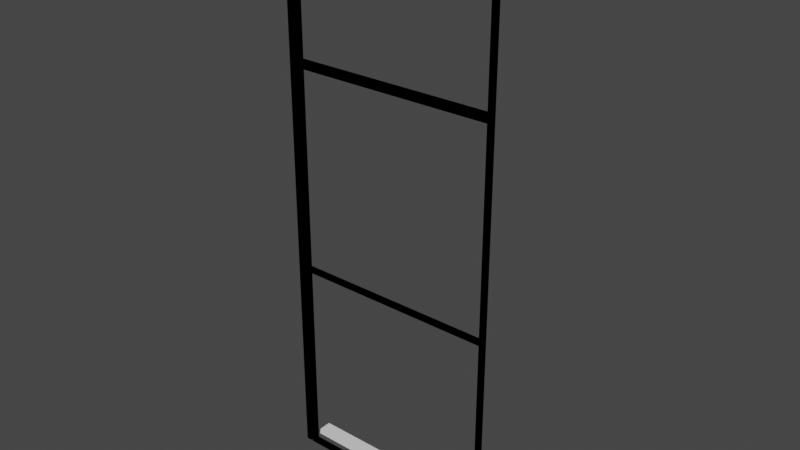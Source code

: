 # Source: postwpanel1160end.blend  (saved by Blender 3.3.6; exported with 4.5.12 LTS)
import bpy
from mathutils import Matrix  # noqa: F401  (used for matrix-valued properties, if any)

bpy.ops.wm.read_factory_settings(use_empty=True)
scene = bpy.context.scene
scene.name = 'Scene'

# ---- collections
col_collection = bpy.data.collections.new('Collection'); scene.collection.children.link(col_collection)

# ---- materials (node trees are filled in below, after node groups)
mat_0133_gray_002 = bpy.data.materials.new('_0133_Gray.002')
mat_0133_gray_002.use_transparent_shadow = False
mat_0133_gray_002.diffuse_color = (0.502, 0.502, 0.502, 1.0)
mat_0133_gray_007 = bpy.data.materials.new('_0133_Gray.007')
mat_0133_gray_007.use_transparent_shadow = False
mat_0133_gray_007.diffuse_color = (0.502, 0.502, 0.502, 1.0)

# ---- material node trees
mat_0133_gray_002.use_nodes = True; mat_0133_gray_002.node_tree.nodes.clear()
_N = mat_0133_gray_002.node_tree.nodes; _L = mat_0133_gray_002.node_tree.links
n0 = _N.new('ShaderNodeBsdfPrincipled'); n0.name = 'Principled BSDF'; n0.location = (10, 300)
n0.distribution = 'GGX'
n0.subsurface_method = 'RANDOM_WALK_SKIN'
n0.inputs[0].default_value = (0.502, 0.502, 0.502, 1.0)
n0.inputs[27].default_value = (0.0, 0.0, 0.0, 1.0)
n0.inputs[28].default_value = 1.0
n1 = _N.new('ShaderNodeOutputMaterial'); n1.name = 'Material Output'; n1.location = (320, 270)
_L.new(n0.outputs[0], n1.inputs[0])
n1.is_active_output = True
mat_0133_gray_007.use_nodes = True; mat_0133_gray_007.node_tree.nodes.clear()
_N = mat_0133_gray_007.node_tree.nodes; _L = mat_0133_gray_007.node_tree.links
n0 = _N.new('ShaderNodeBsdfPrincipled'); n0.name = 'Principled BSDF'; n0.location = (10, 300)
n0.distribution = 'GGX'
n0.subsurface_method = 'RANDOM_WALK_SKIN'
n0.inputs[0].default_value = (0.502, 0.502, 0.502, 1.0)
n0.inputs[27].default_value = (0.0, 0.0, 0.0, 1.0)
n0.inputs[28].default_value = 1.0
n1 = _N.new('ShaderNodeOutputMaterial'); n1.name = 'Material Output'; n1.location = (320, 270)
_L.new(n0.outputs[0], n1.inputs[0])
n1.is_active_output = True

# ---- world
world_world = bpy.data.worlds.new('World'); scene.world = world_world
world_world.use_nodes = True; world_world.node_tree.nodes.clear()
_N = world_world.node_tree.nodes; _L = world_world.node_tree.links
n0 = _N.new('ShaderNodeOutputWorld'); n0.name = 'World Output'; n0.location = (300, 300)
n1 = _N.new('ShaderNodeBackground'); n1.name = 'Background'; n1.location = (10, 300)
n1.inputs[0].default_value = (0.05088, 0.05088, 0.05088, 1.0)
_L.new(n1.outputs[0], n0.inputs[0])
n0.is_active_output = True
world_world.color = (0.05088, 0.05088, 0.05088)
world_world.use_sun_shadow = False
world_world.sun_shadow_jitter_overblur = 0.0

# ---- meshes
me_id843 = bpy.data.meshes.new('ID843')
me_id843.from_pydata([(0.03, 0.03, 0.0), (3.408e-07, 7.157e-07, 0.0), (3.408e-07, 0.03, 0.0), (0.03, 7.157e-07, 0.0), (0.03, 7.157e-07, 0.0), (0.03, 0.03, 0.0), (3.408e-07, 7.157e-07, 0.0), (3.408e-07, 0.03, 0.0), (0.03, 0.03, 0.0), (0.03, 7.157e-07, 3.0), (0.03, 7.157e-07, 0.0), (0.03, 0.03, 3.0), (0.03, 0.03, 3.0), (0.03, 0.03, 0.0), (0.03, 7.157e-07, 3.0), (0.03, 7.157e-07, 0.0), (0.03, 7.157e-07, 3.0), (3.408e-07, 7.157e-07, 0.0), (0.03, 7.157e-07, 0.0), (3.408e-07, 7.157e-07, 3.0), (3.408e-07, 7.157e-07, 3.0), (0.03, 7.157e-07, 3.0), (3.408e-07, 7.157e-07, 0.0), (0.03, 7.157e-07, 0.0), (3.408e-07, 0.03, 3.0), (3.408e-07, 7.157e-07, 0.0), (3.408e-07, 7.157e-07, 3.0), (3.408e-07, 0.03, 0.0), (3.408e-07, 0.03, 0.0), (3.408e-07, 0.03, 3.0), (3.408e-07, 7.157e-07, 0.0), (3.408e-07, 7.157e-07, 3.0), (3.408e-07, 0.03, 3.0), (0.03, 0.03, 0.0), (3.408e-07, 0.03, 0.0), (0.03, 0.03, 3.0), (0.03, 0.03, 3.0), (3.408e-07, 0.03, 3.0), (0.03, 0.03, 0.0), (3.408e-07, 0.03, 0.0), (0.03, 7.157e-07, 3.0), (3.408e-07, 0.03, 3.0), (3.408e-07, 7.157e-07, 3.0), (0.03, 0.03, 3.0), (0.03, 0.03, 3.0), (0.03, 7.157e-07, 3.0), (3.408e-07, 0.03, 3.0), (3.408e-07, 7.157e-07, 3.0)], [], [(0, 1, 2), (1, 0, 3), (4, 5, 6), (7, 6, 5), (8, 9, 10), (9, 8, 11), (12, 13, 14), (15, 14, 13), (16, 17, 18), (17, 16, 19), (20, 21, 22), (23, 22, 21), (24, 25, 26), (25, 24, 27), (28, 29, 30), (31, 30, 29), (32, 33, 34), (33, 32, 35), (36, 37, 38), (39, 38, 37), (40, 41, 42), (41, 40, 43), (44, 45, 46), (47, 46, 45)])
me_id843.materials.append(mat_0133_gray_002)
me_id843.update()
me_id843.normals_split_custom_set([tuple(v) for v in zip(*[iter([0.0, 0.0, -1.0, 0.0, 0.0, -1.0, 0.0, 0.0, -1.0, 0.0, 0.0, -1.0, 0.0, 0.0, -1.0, 0.0, 0.0, -1.0, 0.0, 0.0, 1.0, 0.0, 0.0, 1.0, 0.0, 0.0, 1.0, 0.0, 0.0, 1.0, 0.0, 0.0, 1.0, 0.0, 0.0, 1.0, 1.0, 0.0, 0.0, 1.0, 0.0, 0.0, 1.0, 0.0, 0.0, 1.0, 0.0, 0.0, 1.0, 0.0, 0.0, 1.0, 0.0, 0.0, -1.0, 0.0, 0.0, -1.0, 0.0, 0.0, -1.0, 0.0, 0.0, -1.0, 0.0, 0.0, -1.0, 0.0, 0.0, -1.0, 0.0, 0.0, 0.0, -1.0, 0.0, 0.0, -1.0, 0.0, 0.0, -1.0, 0.0, 0.0, -1.0, 0.0, 0.0, -1.0, 0.0, 0.0, -1.0, 0.0, 0.0, 1.0, 0.0, 0.0, 1.0, 0.0, 0.0, 1.0, 0.0, 0.0, 1.0, 0.0, 0.0, 1.0, 0.0, 0.0, 1.0, 0.0, -1.0, 0.0, 0.0, -1.0, 0.0, 0.0, -1.0, 0.0, 0.0, -1.0, 0.0, 0.0, -1.0, 0.0, 0.0, -1.0, 0.0, 0.0, 1.0, 0.0, 0.0, 1.0, 0.0, 0.0, 1.0, 0.0, 0.0, 1.0, 0.0, 0.0, 1.0, 0.0, 0.0, 1.0, 0.0, 0.0, 0.0, 1.0, 0.0, 0.0, 1.0, 0.0, 0.0, 1.0, 0.0, 0.0, 1.0, 0.0, 0.0, 1.0, 0.0, 0.0, 1.0, 0.0, 0.0, -1.0, 0.0, 0.0, -1.0, 0.0, 0.0, -1.0, 0.0, 0.0, -1.0, 0.0, 0.0, -1.0, 0.0, 0.0, -1.0, 0.0, 0.0, 0.0, 1.0, 0.0, 0.0, 1.0, 0.0, 0.0, 1.0, 0.0, 0.0, 1.0, 0.0, 0.0, 1.0, 0.0, 0.0, 1.0, 0.0, 0.0, -1.0, 0.0, 0.0, -1.0, 0.0, 0.0, -1.0, 0.0, 0.0, -1.0, 0.0, 0.0, -1.0, 0.0, 0.0, -1.0])] * 3)])
me_id48 = bpy.data.meshes.new('ID48')
me_id48.from_pydata([(1.12, 0.03, 2.2), (9.613e-07, 1.782e-07, 2.2), (9.613e-07, 0.03, 2.2), (1.12, 1.782e-07, 2.2), (1.12, 1.782e-07, 2.2), (1.12, 0.03, 2.2), (9.613e-07, 1.782e-07, 2.2), (9.613e-07, 0.03, 2.2), (9.613e-07, 0.03, 2.2), (9.613e-07, 0.03, 2.2), (0.02, 0.03, 2.22), (0.02, 0.03, 2.22), (0.02, 0.03, 2.22), (1.12, 0.03, 2.2), (1.12, 0.03, 2.2), (9.613e-07, 0.03, 3.0), (9.613e-07, 0.03, 3.0), (9.613e-07, 0.03, 3.0), (0.02, 0.03, 2.22), (9.613e-07, 0.03, 3.0), (0.02, 0.03, 2.98), (0.02, 0.03, 2.98), (1.1, 0.03, 2.98), (1.1, 0.03, 2.98), (1.12, 0.03, 2.2), (1.1, 0.03, 2.22), (1.12, 0.03, 3.0), (1.1, 0.03, 2.22), (1.1, 0.03, 2.98), (1.12, 0.03, 3.0), (9.613e-07, 0.03, 3.0), (9.613e-07, 0.03, 3.0), (9.613e-07, 0.03, 3.0), (1.1, 0.03, 2.98), (1.1, 0.03, 2.98), (1.12, 0.03, 3.0), (1.1, 0.03, 2.98), (1.1, 0.03, 2.22), (1.12, 0.03, 3.0), (0.02, 0.03, 2.22), (0.02, 0.03, 2.22), (0.02, 0.03, 2.22), (1.12, 0.03, 2.2), (1.12, 0.03, 2.2), (1.1, 0.03, 2.22), (1.12, 0.03, 2.2), (0.02, 0.03, 2.98), (0.02, 0.03, 2.98), (9.613e-07, 0.03, 3.0), (0.02, 0.03, 2.22), (9.613e-07, 0.03, 2.2), (9.613e-07, 0.03, 2.2), (1.12, 0.03, 2.2), (1.12, 0.03, 2.2), (1.12, 1.782e-07, 3.0), (1.12, 1.782e-07, 3.0), (1.12, 1.782e-07, 2.2), (1.12, 0.03, 3.0), (1.12, 0.03, 3.0), (1.12, 0.03, 2.2), (1.12, 0.03, 2.2), (1.12, 1.782e-07, 3.0), (1.12, 1.782e-07, 3.0), (1.12, 1.782e-07, 2.2), (1.12, 1.782e-07, 2.2), (1.1, 1.782e-07, 2.22), (9.613e-07, 1.782e-07, 2.2), (1.1, 1.782e-07, 2.22), (1.1, 1.782e-07, 2.22), (1.12, 1.782e-07, 2.2), (1.12, 1.782e-07, 3.0), (1.12, 1.782e-07, 3.0), (1.1, 1.782e-07, 2.98), (1.1, 1.782e-07, 2.98), (1.12, 1.782e-07, 3.0), (0.02, 1.782e-07, 2.98), (9.613e-07, 1.782e-07, 2.2), (0.02, 1.782e-07, 2.22), (9.613e-07, 1.782e-07, 3.0), (0.02, 1.782e-07, 2.22), (9.613e-07, 1.782e-07, 2.2), (1.1, 1.782e-07, 2.22), (0.02, 1.782e-07, 2.98), (9.613e-07, 1.782e-07, 3.0), (0.02, 1.782e-07, 2.98), (1.12, 1.782e-07, 3.0), (1.12, 1.782e-07, 3.0), (0.02, 1.782e-07, 2.98), (9.613e-07, 1.782e-07, 3.0), (0.02, 1.782e-07, 2.98), (0.02, 1.782e-07, 2.22), (9.613e-07, 1.782e-07, 3.0), (1.1, 1.782e-07, 2.22), (9.613e-07, 1.782e-07, 2.2), (0.02, 1.782e-07, 2.22), (9.613e-07, 1.782e-07, 2.2), (0.02, 1.782e-07, 2.98), (1.12, 1.782e-07, 3.0), (1.1, 1.782e-07, 2.98), (1.1, 1.782e-07, 2.98), (1.12, 1.782e-07, 3.0), (1.1, 1.782e-07, 2.22), (1.12, 1.782e-07, 2.2), (9.613e-07, 1.782e-07, 2.2), (1.1, 1.782e-07, 2.22), (1.12, 1.782e-07, 2.2), (9.613e-07, 0.03, 3.0), (9.613e-07, 0.03, 3.0), (9.613e-07, 1.782e-07, 2.2), (9.613e-07, 1.782e-07, 2.2), (9.613e-07, 1.782e-07, 3.0), (9.613e-07, 0.03, 2.2), (9.613e-07, 0.03, 2.2), (9.613e-07, 0.03, 3.0), (9.613e-07, 0.03, 3.0), (9.613e-07, 1.782e-07, 2.2), (9.613e-07, 1.782e-07, 2.2), (9.613e-07, 1.782e-07, 3.0), (1.12, 1.782e-07, 3.0), (9.613e-07, 0.03, 3.0), (9.613e-07, 1.782e-07, 3.0), (1.12, 0.03, 3.0), (1.12, 0.03, 3.0), (1.12, 1.782e-07, 3.0), (9.613e-07, 0.03, 3.0), (9.613e-07, 1.782e-07, 3.0), (1.1, 1.782e-07, 2.22), (0.02, 0.03, 2.22), (0.02, 1.782e-07, 2.22), (1.1, 0.03, 2.22), (1.1, 0.03, 2.22), (1.1, 1.782e-07, 2.22), (0.02, 0.03, 2.22), (0.02, 1.782e-07, 2.22), (1.1, 0.03, 2.98), (1.1, 1.782e-07, 2.22), (1.1, 1.782e-07, 2.98), (1.1, 0.03, 2.22), (1.1, 0.03, 2.22), (1.1, 0.03, 2.98), (1.1, 1.782e-07, 2.22), (1.1, 1.782e-07, 2.98), (0.02, 0.03, 2.22), (0.02, 1.782e-07, 2.98), (0.02, 1.782e-07, 2.22), (0.02, 0.03, 2.98), (0.02, 0.03, 2.98), (0.02, 0.03, 2.22), (0.02, 1.782e-07, 2.98), (0.02, 1.782e-07, 2.22), (1.1, 0.03, 2.98), (0.02, 1.782e-07, 2.98), (0.02, 0.03, 2.98), (1.1, 1.782e-07, 2.98), (1.1, 1.782e-07, 2.98), (1.1, 0.03, 2.98), (0.02, 1.782e-07, 2.98), (0.02, 0.03, 2.98), (1.1, 0.03, 1.09), (1.1, 0.03, 1.09), (1.1, 1.782e-07, 0.02), (1.1, 1.782e-07, 0.02), (1.1, 1.782e-07, 1.09), (1.1, 0.03, 0.02), (1.1, 0.03, 0.02), (1.1, 0.03, 1.09), (1.1, 0.03, 1.09), (1.1, 1.782e-07, 0.02), (1.1, 1.782e-07, 0.02), (1.1, 1.782e-07, 1.09), (1.1, 0.03, 1.09), (0.02, 1.782e-07, 1.09), (0.02, 0.03, 1.09), (1.1, 1.782e-07, 1.09), (1.1, 1.782e-07, 1.09), (1.1, 0.03, 1.09), (0.02, 1.782e-07, 1.09), (0.02, 0.03, 1.09), (1.1, 0.03, 1.09), (1.1, 1.782e-07, 1.11), (1.1, 1.782e-07, 1.09), (1.1, 0.03, 1.11), (1.1, 0.03, 1.11), (1.1, 0.03, 1.09), (1.1, 1.782e-07, 1.11), (1.1, 1.782e-07, 1.09), (1.1, 1.782e-07, 0.02), (0.02, 0.03, 0.02), (0.02, 1.782e-07, 0.02), (1.1, 0.03, 0.02), (1.1, 0.03, 0.02), (1.1, 1.782e-07, 0.02), (0.02, 0.03, 0.02), (0.02, 1.782e-07, 0.02), (0.02, 0.03, 0.02), (0.02, 0.03, 0.02), (0.02, 1.782e-07, 1.09), (0.02, 1.782e-07, 1.09), (0.02, 1.782e-07, 0.02), (0.02, 0.03, 1.09), (0.02, 0.03, 1.09), (0.02, 0.03, 0.02), (0.02, 0.03, 0.02), (0.02, 1.782e-07, 1.09), (0.02, 1.782e-07, 1.09), (0.02, 1.782e-07, 0.02), (1.1, 0.03, 2.18), (1.1, 1.782e-07, 1.11), (1.1, 1.782e-07, 2.18), (1.1, 0.03, 1.11), (1.1, 0.03, 1.11), (1.1, 0.03, 2.18), (1.1, 1.782e-07, 1.11), (1.1, 1.782e-07, 2.18), (1.1, 1.782e-07, 1.11), (0.02, 0.03, 1.11), (0.02, 1.782e-07, 1.11), (1.1, 0.03, 1.11), (1.1, 0.03, 1.11), (1.1, 1.782e-07, 1.11), (0.02, 0.03, 1.11), (0.02, 1.782e-07, 1.11), (1.1, 0.03, 2.18), (0.02, 1.782e-07, 2.18), (0.02, 0.03, 2.18), (1.1, 1.782e-07, 2.18), (1.1, 1.782e-07, 2.18), (1.1, 0.03, 2.18), (0.02, 1.782e-07, 2.18), (0.02, 0.03, 2.18), (0.02, 0.03, 1.11), (0.02, 1.782e-07, 2.18), (0.02, 1.782e-07, 1.11), (0.02, 0.03, 2.18), (0.02, 0.03, 2.18), (0.02, 0.03, 1.11), (0.02, 1.782e-07, 2.18), (0.02, 1.782e-07, 1.11), (1.12, 0.03, 0.0), (1.12, 1.782e-07, 2.2), (1.12, 1.782e-07, 0.0), (1.12, 0.03, 2.2), (1.12, 0.03, 2.2), (1.12, 0.03, 0.0), (1.12, 1.782e-07, 2.2), (1.12, 1.782e-07, 0.0), (1.12, 0.03, 0.0), (9.613e-07, 1.782e-07, 0.0), (9.613e-07, 0.03, 0.0), (1.12, 1.782e-07, 0.0), (1.12, 1.782e-07, 0.0), (1.12, 0.03, 0.0), (9.613e-07, 1.782e-07, 0.0), (9.613e-07, 0.03, 0.0), (9.613e-07, 0.03, 0.0), (9.613e-07, 0.03, 0.0), (0.02, 0.03, 0.02), (0.02, 0.03, 0.02), (0.02, 0.03, 0.02), (0.02, 0.03, 0.02), (1.12, 0.03, 0.0), (1.12, 0.03, 0.0), (1.12, 0.03, 0.0), (9.613e-07, 0.03, 2.2), (9.613e-07, 0.03, 2.2), (9.613e-07, 0.03, 2.2), (9.613e-07, 0.03, 2.2), (0.02, 0.03, 1.09), (0.02, 0.03, 1.09), (0.02, 0.03, 1.11), (0.02, 0.03, 1.11), (1.1, 0.03, 1.09), (1.1, 0.03, 1.09), (0.02, 0.03, 2.18), (0.02, 0.03, 2.18), (1.1, 0.03, 2.18), (1.1, 0.03, 2.18), (1.1, 0.03, 2.18), (1.1, 0.03, 0.02), (1.1, 0.03, 0.02), (1.12, 0.03, 2.2), (1.12, 0.03, 2.2), (1.12, 0.03, 2.2), (1.1, 0.03, 1.09), (1.1, 0.03, 1.11), (1.1, 0.03, 1.11), (1.1, 0.03, 1.11), (9.613e-07, 0.03, 2.2), (9.613e-07, 0.03, 2.2), (9.613e-07, 0.03, 2.2), (9.613e-07, 0.03, 2.2), (1.1, 0.03, 2.18), (1.1, 0.03, 2.18), (1.1, 0.03, 2.18), (1.12, 0.03, 2.2), (1.12, 0.03, 2.2), (1.1, 0.03, 1.11), (1.1, 0.03, 1.11), (0.02, 0.03, 1.11), (0.02, 0.03, 1.11), (1.1, 0.03, 1.09), (1.1, 0.03, 1.09), (1.1, 0.03, 1.11), (1.1, 0.03, 1.09), (1.12, 0.03, 2.2), (1.1, 0.03, 0.02), (1.1, 0.03, 0.02), (0.02, 0.03, 0.02), (0.02, 0.03, 0.02), (0.02, 0.03, 0.02), (0.02, 0.03, 0.02), (1.12, 0.03, 0.0), (1.12, 0.03, 0.0), (1.12, 0.03, 0.0), (0.02, 0.03, 2.18), (0.02, 0.03, 2.18), (0.02, 0.03, 1.09), (0.02, 0.03, 1.09), (9.613e-07, 0.03, 0.0), (9.613e-07, 0.03, 0.0), (1.12, 1.782e-07, 2.2), (9.613e-07, 0.03, 2.2), (9.613e-07, 1.782e-07, 2.2), (1.12, 0.03, 2.2), (1.12, 0.03, 2.2), (1.12, 1.782e-07, 2.2), (9.613e-07, 0.03, 2.2), (9.613e-07, 1.782e-07, 2.2), (1.12, 1.782e-07, 0.0), (1.1, 1.782e-07, 0.02), (9.613e-07, 1.782e-07, 0.0), (1.1, 1.782e-07, 0.02), (1.12, 1.782e-07, 0.0), (1.12, 1.782e-07, 2.2), (1.1, 1.782e-07, 1.09), (1.1, 1.782e-07, 1.11), (1.1, 1.782e-07, 1.09), (1.1, 1.782e-07, 1.11), (1.1, 1.782e-07, 1.11), (0.02, 1.782e-07, 1.09), (0.02, 1.782e-07, 1.09), (1.1, 1.782e-07, 2.18), (1.1, 1.782e-07, 2.18), (1.12, 1.782e-07, 2.2), (0.02, 1.782e-07, 2.18), (9.613e-07, 1.782e-07, 0.0), (0.02, 1.782e-07, 0.02), (0.02, 1.782e-07, 0.02), (9.613e-07, 1.782e-07, 2.2), (9.613e-07, 1.782e-07, 2.2), (0.02, 1.782e-07, 0.02), (9.613e-07, 1.782e-07, 0.0), (1.1, 1.782e-07, 0.02), (0.02, 1.782e-07, 1.09), (0.02, 1.782e-07, 1.11), (0.02, 1.782e-07, 1.11), (0.02, 1.782e-07, 2.18), (9.613e-07, 1.782e-07, 2.2), (0.02, 1.782e-07, 2.18), (1.12, 1.782e-07, 2.2), (1.12, 1.782e-07, 2.2), (0.02, 1.782e-07, 2.18), (9.613e-07, 1.782e-07, 2.2), (0.02, 1.782e-07, 2.18), (0.02, 1.782e-07, 1.11), (0.02, 1.782e-07, 1.11), (9.613e-07, 1.782e-07, 2.2), (9.613e-07, 1.782e-07, 2.2), (1.1, 1.782e-07, 1.11), (1.1, 1.782e-07, 1.11), (0.02, 1.782e-07, 1.09), (0.02, 1.782e-07, 1.09), (0.02, 1.782e-07, 1.11), (0.02, 1.782e-07, 1.09), (0.02, 1.782e-07, 1.09), (0.02, 1.782e-07, 0.02), (0.02, 1.782e-07, 0.02), (1.1, 1.782e-07, 0.02), (9.613e-07, 1.782e-07, 0.0), (0.02, 1.782e-07, 0.02), (9.613e-07, 1.782e-07, 0.0), (0.02, 1.782e-07, 2.18), (1.12, 1.782e-07, 2.2), (1.1, 1.782e-07, 2.18), (1.1, 1.782e-07, 2.18), (1.12, 1.782e-07, 2.2), (1.1, 1.782e-07, 1.11), (1.1, 1.782e-07, 1.09), (1.1, 1.782e-07, 1.09), (1.1, 1.782e-07, 0.02), (1.12, 1.782e-07, 0.0), (9.613e-07, 1.782e-07, 0.0), (1.1, 1.782e-07, 0.02), (1.12, 1.782e-07, 0.0), (9.613e-07, 0.03, 2.2), (9.613e-07, 1.782e-07, 0.0), (9.613e-07, 1.782e-07, 2.2), (9.613e-07, 0.03, 0.0), (9.613e-07, 0.03, 0.0), (9.613e-07, 0.03, 2.2), (9.613e-07, 1.782e-07, 0.0), (9.613e-07, 1.782e-07, 2.2)], [], [(0, 1, 2), (1, 0, 3), (4, 5, 6), (7, 6, 5), (9, 12, 14), (11, 8, 16), (18, 19, 20), (21, 15, 22), (24, 25, 26), (27, 13, 10), (26, 25, 28), (29, 23, 17), (30, 33, 35), (36, 37, 38), (41, 43, 44), (38, 37, 45), (34, 32, 46), (47, 48, 49), (31, 51, 40), (42, 39, 50), (53, 55, 56), (54, 52, 57), (58, 60, 62), (63, 61, 59), (64, 65, 66), (68, 69, 71), (67, 70, 72), (73, 74, 75), (76, 77, 78), (79, 80, 81), (78, 77, 82), (83, 84, 85), (86, 87, 88), (89, 90, 91), (92, 93, 94), (91, 90, 95), (96, 97, 98), (99, 100, 101), (100, 102, 101), (103, 104, 105), (107, 109, 110), (108, 106, 111), (112, 114, 116), (117, 115, 113), (118, 119, 120), (119, 118, 121), (122, 123, 124), (125, 124, 123), (126, 127, 128), (127, 126, 129), (130, 131, 132), (133, 132, 131), (134, 135, 136), (135, 134, 137), (138, 139, 140), (141, 140, 139), (142, 143, 144), (143, 142, 145), (146, 147, 148), (149, 148, 147), (150, 151, 152), (151, 150, 153), (154, 155, 156), (157, 156, 155), (158, 160, 162), (161, 159, 163), (164, 165, 167), (169, 168, 166), (170, 171, 172), (171, 170, 173), (174, 175, 176), (177, 176, 175), (178, 179, 180), (179, 178, 181), (182, 183, 184), (185, 184, 183), (186, 187, 188), (187, 186, 189), (190, 191, 192), (193, 192, 191), (194, 196, 198), (197, 195, 199), (200, 201, 203), (205, 204, 202), (206, 207, 208), (207, 206, 209), (210, 211, 212), (213, 212, 211), (214, 215, 216), (215, 214, 217), (218, 219, 220), (221, 220, 219), (222, 223, 224), (223, 222, 225), (226, 227, 228), (229, 228, 227), (230, 231, 232), (231, 230, 233), (234, 235, 236), (237, 236, 235), (238, 239, 240), (239, 238, 241), (242, 243, 244), (245, 244, 243), (246, 247, 248), (247, 246, 249), (250, 251, 252), (253, 252, 251), (255, 259, 262), (258, 254, 265), (257, 264, 267), (268, 265, 270), (267, 269, 271), (269, 264, 274), (273, 263, 275), (261, 279, 280), (278, 260, 256), (280, 279, 271), (282, 283, 284), (286, 272, 270), (280, 285, 276), (281, 277, 266), (287, 291, 294), (292, 297, 295), (298, 300, 296), (302, 303, 304), (301, 305, 295), (310, 313, 306), (295, 305, 312), (293, 290, 315), (314, 289, 299), (301, 299, 317), (298, 288, 316), (317, 289, 309), (288, 319, 308), (311, 307, 318), (320, 321, 322), (321, 320, 323), (324, 325, 326), (327, 326, 325), (328, 329, 330), (331, 332, 333), (331, 333, 334), (334, 333, 335), (336, 338, 340), (335, 333, 341), (342, 343, 344), (345, 346, 348), (350, 351, 352), (349, 347, 353), (349, 353, 354), (355, 339, 337), (349, 354, 356), (357, 358, 359), (360, 361, 362), (363, 364, 366), (369, 371, 372), (365, 374, 367), (373, 375, 366), (377, 378, 379), (367, 376, 380), (381, 382, 383), (384, 385, 386), (370, 368, 387), (386, 385, 388), (388, 385, 389), (385, 390, 389), (391, 392, 393), (394, 395, 396), (395, 394, 397), (398, 399, 400), (401, 400, 399)])
me_id48.polygons.foreach_set('use_smooth', [0, 0, 0, 0, 0, 0, 0, 0, 0, 0, 0, 1, 1, 0, 0, 0, 0, 0, 0, 0, 0, 0, 0, 0, 1, 0, 0, 0, 0, 0, 0, 0, 0, 0, 0, 0, 0, 0, 0, 1, 0, 0, 0, 0, 0, 0, 0, 0, 0, 0, 0, 0, 0, 0, 0, 0, 0, 0, 0, 0, 0, 0, 0, 0, 0, 0, 0, 0, 0, 0, 0, 0, 0, 0, 0, 0, 0, 0, 0, 0, 0, 0, 0, 0, 0, 0, 0, 0, 0, 0, 0, 0, 0, 0, 0, 0, 0, 0, 0, 0, 0, 0, 0, 0, 0, 0, 0, 0, 0, 1, 0, 1, 0, 0, 0, 0, 0, 0, 0, 1, 0, 0, 0, 0, 1, 0, 0, 0, 0, 0, 0, 0, 1, 0, 1, 0, 0, 0, 0, 0, 0, 0, 0, 0, 1, 0, 1, 1, 0, 0, 0, 0, 0, 0, 0, 0, 0, 1, 0, 0, 1, 1, 0, 1, 0, 0, 0, 0, 0, 0, 0, 0])
me_id48.materials.append(mat_0133_gray_007)
me_id48.update()
me_id48.normals_split_custom_set([tuple(v) for v in zip(*[iter([0.0, 0.0, -1.0, 0.0, 0.0, -1.0, 0.0, 0.0, -1.0, 0.0, 0.0, -1.0, 0.0, 0.0, -1.0, 0.0, 0.0, -1.0, 0.0, 0.0, 1.0, 0.0, 0.0, 1.0, 0.0, 0.0, 1.0, 0.0, 0.0, 1.0, 0.0, 0.0, 1.0, 0.0, 0.0, 1.0, 0.0, 1.0, 0.0, 0.0, 1.0, 0.0, 0.0, 1.0, 0.0, 0.0, 1.0, 0.0, 0.0, 1.0, 0.0, 0.0, 1.0, 0.0, 0.0, 1.0, 0.0, 0.0, 1.0, 0.0, 0.0, 1.0, 0.0, 0.0, 1.0, 0.0, 0.0, 1.0, 0.0, 0.0, 1.0, 0.0, 0.0, 1.0, 0.0, 0.0, 1.0, 0.0, 0.0, 1.0, 0.0, 0.0, 1.0, 0.0, 0.0, 1.0, 0.0, 0.0, 1.0, 0.0, 0.0, 1.0, 0.0, 0.0, 1.0, 0.0, 0.0, 1.0, 0.0, 0.0, 1.0, 0.0, 0.0, 1.0, 0.0, 0.0, 1.0, 0.0, 0.0, -1.0, -1.039e-08, 0.0, -1.0, -1.039e-08, 0.0, -1.0, -1.039e-08, 0.0, -1.0, 0.0, 0.0, -1.0, 0.0, 0.0, -1.0, 0.0, 0.0, -1.0, 1.078e-08, 0.0, -1.0, 1.078e-08, 0.0, -1.0, 1.078e-08, 0.0, -1.0, 0.0, 0.0, -1.0, 0.0, 0.0, -1.0, 0.0, 0.0, -1.0, -7.006e-08, 0.0, -1.0, -7.006e-08, 0.0, -1.0, -7.006e-08, 0.0, -1.0, 0.0, 0.0, -1.0, 0.0, 0.0, -1.0, 0.0, 0.0, -1.0, 0.0, 0.0, -1.0, 0.0, 0.0, -1.0, 0.0, 0.0, -1.0, 6.756e-08, 0.0, -1.0, 6.756e-08, 0.0, -1.0, 6.756e-08, 1.0, 0.0, 0.0, 1.0, 0.0, 0.0, 1.0, 0.0, 0.0, 1.0, 0.0, 0.0, 1.0, 0.0, 0.0, 1.0, 0.0, 0.0, -1.0, 0.0, 0.0, -1.0, 0.0, 0.0, -1.0, 0.0, 0.0, -1.0, 0.0, 0.0, -1.0, 0.0, 0.0, -1.0, 0.0, 0.0, 0.0, -1.0, 0.0, 0.0, -1.0, 0.0, 0.0, -1.0, 0.0, 0.0, -1.0, 0.0, 0.0, -1.0, 0.0, 0.0, -1.0, 0.0, 0.0, -1.0, 0.0, 0.0, -1.0, 0.0, 0.0, -1.0, 0.0, 0.0, -1.0, -1.316e-12, 0.0, -1.0, -1.316e-12, 0.0, -1.0, -1.316e-12, 0.0, -1.0, 0.0, 0.0, -1.0, 0.0, 0.0, -1.0, 0.0, 0.0, -1.0, 1.316e-12, 0.0, -1.0, 1.316e-12, 0.0, -1.0, 1.316e-12, 0.0, -1.0, 0.0, 0.0, -1.0, 0.0, 0.0, -1.0, 0.0, 0.0, -1.0, 0.0, 0.0, -1.0, 0.0, 0.0, -1.0, 0.0, 0.0, 1.0, -7.93e-14, 0.0, 1.0, -7.93e-14, 0.0, 1.0, -7.93e-14, 0.0, 1.0, 0.0, 0.0, 1.0, 0.0, 0.0, 1.0, 0.0, 0.0, 1.0, -1.234e-12, 0.0, 1.0, -1.234e-12, 0.0, 1.0, -1.234e-12, 0.0, 1.0, 0.0, 0.0, 1.0, 0.0, 0.0, 1.0, 0.0, 0.0, 1.0, 9.046e-13, 0.0, 1.0, 9.046e-13, 0.0, 1.0, 9.046e-13, 0.0, 1.0, 0.0, 0.0, 1.0, 0.0, 0.0, 1.0, 0.0, 0.0, 1.0, 0.0, 0.0, 1.0, 0.0, 0.0, 1.0, 0.0, 0.0, 1.0, 3.965e-13, 0.0, 1.0, 3.965e-13, 0.0, 1.0, 3.965e-13, -1.0, 0.0, 0.0, -1.0, 0.0, 0.0, -1.0, 0.0, 0.0, -1.0, 0.0, 0.0, -1.0, 0.0, 0.0, -1.0, 0.0, 0.0, 1.0, 0.0, 0.0, 1.0, 0.0, 0.0, 1.0, 0.0, 0.0, 1.0, 0.0, 0.0, 1.0, 0.0, 0.0, 1.0, 0.0, 0.0, 0.0, 0.0, 1.0, 0.0, 0.0, 1.0, 0.0, 0.0, 1.0, 0.0, 0.0, 1.0, 0.0, 0.0, 1.0, 0.0, 0.0, 1.0, 0.0, 0.0, -1.0, 0.0, 0.0, -1.0, 0.0, 0.0, -1.0, 0.0, 0.0, -1.0, 0.0, 0.0, -1.0, 0.0, 0.0, -1.0, 0.0, 0.0, 1.0, 0.0, 0.0, 1.0, 0.0, 0.0, 1.0, 0.0, 0.0, 1.0, 0.0, 0.0, 1.0, 0.0, 0.0, 1.0, 0.0, 0.0, -1.0, 0.0, 0.0, -1.0, 0.0, 0.0, -1.0, 0.0, 0.0, -1.0, 0.0, 0.0, -1.0, 0.0, 0.0, -1.0, -1.0, 0.0, 0.0, -1.0, 0.0, 0.0, -1.0, 0.0, 0.0, -1.0, 0.0, 0.0, -1.0, 0.0, 0.0, -1.0, 0.0, 0.0, 1.0, 0.0, 0.0, 1.0, 0.0, 0.0, 1.0, 0.0, 0.0, 1.0, 0.0, 0.0, 1.0, 0.0, 0.0, 1.0, 0.0, 0.0, 1.0, 0.0, 0.0, 1.0, 0.0, 0.0, 1.0, 0.0, 0.0, 1.0, 0.0, 0.0, 1.0, 0.0, 0.0, 1.0, 0.0, 0.0, -1.0, 0.0, 0.0, -1.0, 0.0, 0.0, -1.0, 0.0, 0.0, -1.0, 0.0, 0.0, -1.0, 0.0, 0.0, -1.0, 0.0, 0.0, 0.0, 0.0, -1.0, 0.0, 0.0, -1.0, 0.0, 0.0, -1.0, 0.0, 0.0, -1.0, 0.0, 0.0, -1.0, 0.0, 0.0, -1.0, 0.0, 0.0, 1.0, 0.0, 0.0, 1.0, 0.0, 0.0, 1.0, 0.0, 0.0, 1.0, 0.0, 0.0, 1.0, 0.0, 0.0, 1.0, -1.0, 0.0, 0.0, -1.0, 0.0, 0.0, -1.0, 0.0, 0.0, -1.0, 0.0, 0.0, -1.0, 0.0, 0.0, -1.0, 0.0, 0.0, 1.0, 0.0, 0.0, 1.0, 0.0, 0.0, 1.0, 0.0, 0.0, 1.0, 0.0, 0.0, 1.0, 0.0, 0.0, 1.0, 0.0, 0.0, 0.0, 0.0, -1.0, 0.0, 0.0, -1.0, 0.0, 0.0, -1.0, 0.0, 0.0, -1.0, 0.0, 0.0, -1.0, 0.0, 0.0, -1.0, 0.0, 0.0, 1.0, 0.0, 0.0, 1.0, 0.0, 0.0, 1.0, 0.0, 0.0, 1.0, 0.0, 0.0, 1.0, 0.0, 0.0, 1.0, 1.0, 0.0, 0.0, 1.0, 0.0, 0.0, 1.0, 0.0, 0.0, 1.0, 0.0, 0.0, 1.0, 0.0, 0.0, 1.0, 0.0, 0.0, -1.0, 0.0, 0.0, -1.0, 0.0, 0.0, -1.0, 0.0, 0.0, -1.0, 0.0, 0.0, -1.0, 0.0, 0.0, -1.0, 0.0, 0.0, 0.0, 0.0, 1.0, 0.0, 0.0, 1.0, 0.0, 0.0, 1.0, 0.0, 0.0, 1.0, 0.0, 0.0, 1.0, 0.0, 0.0, 1.0, 0.0, 0.0, -1.0, 0.0, 0.0, -1.0, 0.0, 0.0, -1.0, 0.0, 0.0, -1.0, 0.0, 0.0, -1.0, 0.0, 0.0, -1.0, 1.0, 0.0, 0.0, 1.0, 0.0, 0.0, 1.0, 0.0, 0.0, 1.0, 0.0, 0.0, 1.0, 0.0, 0.0, 1.0, 0.0, 0.0, -1.0, 0.0, 0.0, -1.0, 0.0, 0.0, -1.0, 0.0, 0.0, -1.0, 0.0, 0.0, -1.0, 0.0, 0.0, -1.0, 0.0, 0.0, -1.0, 0.0, 0.0, -1.0, 0.0, 0.0, -1.0, 0.0, 0.0, -1.0, 0.0, 0.0, -1.0, 0.0, 0.0, -1.0, 0.0, 0.0, 1.0, 0.0, 0.0, 1.0, 0.0, 0.0, 1.0, 0.0, 0.0, 1.0, 0.0, 0.0, 1.0, 0.0, 0.0, 1.0, 0.0, 0.0, 0.0, 0.0, 1.0, 0.0, 0.0, 1.0, 0.0, 0.0, 1.0, 0.0, 0.0, 1.0, 0.0, 0.0, 1.0, 0.0, 0.0, 1.0, 0.0, 0.0, -1.0, 0.0, 0.0, -1.0, 0.0, 0.0, -1.0, 0.0, 0.0, -1.0, 0.0, 0.0, -1.0, 0.0, 0.0, -1.0, 0.0, 0.0, -1.0, 0.0, 0.0, -1.0, 0.0, 0.0, -1.0, 0.0, 0.0, -1.0, 0.0, 0.0, -1.0, 0.0, 0.0, -1.0, 0.0, 0.0, 1.0, 0.0, 0.0, 1.0, 0.0, 0.0, 1.0, 0.0, 0.0, 1.0, 0.0, 0.0, 1.0, 0.0, 0.0, 1.0, 1.0, 0.0, 0.0, 1.0, 0.0, 0.0, 1.0, 0.0, 0.0, 1.0, 0.0, 0.0, 1.0, 0.0, 0.0, 1.0, 0.0, 0.0, -1.0, 0.0, 0.0, -1.0, 0.0, 0.0, -1.0, 0.0, 0.0, -1.0, 0.0, 0.0, -1.0, 0.0, 0.0, -1.0, 0.0, 0.0, 1.0, 0.0, 0.0, 1.0, 0.0, 0.0, 1.0, 0.0, 0.0, 1.0, 0.0, 0.0, 1.0, 0.0, 0.0, 1.0, 0.0, 0.0, -1.0, 0.0, 0.0, -1.0, 0.0, 0.0, -1.0, 0.0, 0.0, -1.0, 0.0, 0.0, -1.0, 0.0, 0.0, -1.0, 0.0, 0.0, 0.0, 0.0, -1.0, 0.0, 0.0, -1.0, 0.0, 0.0, -1.0, 0.0, 0.0, -1.0, 0.0, 0.0, -1.0, 0.0, 0.0, -1.0, 0.0, 0.0, 1.0, 0.0, 0.0, 1.0, 0.0, 0.0, 1.0, 0.0, 0.0, 1.0, 0.0, 0.0, 1.0, 0.0, 0.0, 1.0, 0.0, 1.0, 3.326e-07, 0.0, 1.0, 3.326e-07, 0.0, 1.0, 3.326e-07, 0.0, 1.0, 0.0, 0.0, 1.0, 0.0, 0.0, 1.0, 0.0, 0.0, 1.0, 0.0, 0.0, 1.0, 0.0, 0.0, 1.0, 0.0, 0.0, 1.0, 0.0, 0.0, 1.0, 0.0, 0.0, 1.0, 0.0, 0.0, 1.0, 0.0, 0.0, 1.0, 0.0, 0.0, 1.0, 0.0, 0.0, 1.0, 0.0, 0.0, 1.0, 0.0, 0.0, 1.0, 0.0, 0.0, 1.0, 0.0, 0.0, 1.0, 0.0, 0.0, 1.0, 0.0, 0.0, 1.0, 0.0, 0.0, 1.0, 0.0, 0.0, 1.0, 0.0, 0.0, 1.0, 0.0, 0.0, 1.0, 0.0, 0.0, 1.0, 0.0, 0.0, 1.0, 0.0, 0.0, 1.0, 0.0, 0.0, 1.0, 0.0, 0.0, 1.0, 0.0, 0.0, 1.0, 0.0, 0.0, 1.0, 0.0, 0.0, 1.0, 0.0, 0.0, 1.0, 0.0, 0.0, 1.0, 0.0, 0.0, 1.0, 0.0, 0.0, 1.0, 0.0, 0.0, 1.0, 0.0, 0.0, 1.0, -3.326e-07, 0.0, 1.0, -3.326e-07, 0.0, 1.0, -3.326e-07, 0.0, -1.0, 3.17e-07, 0.0, -1.0, 3.17e-07, 0.0, -1.0, 3.17e-07, 0.0, -1.0, 0.0, 0.0, -1.0, 0.0, 0.0, -1.0, 0.0, 0.0, -1.0, 0.0, 0.0, -1.0, 0.0, 0.0, -1.0, 0.0, 0.0, -1.0, 0.0, 0.0, -1.0, 0.0, 0.0, -1.0, 0.0, 0.0, -1.0, 0.0, 0.0, -1.0, 0.0, 0.0, -1.0, 0.0, 0.0, -1.0, 1.617e-08, 0.0, -1.0, 1.617e-08, 0.0, -1.0, 1.617e-08, 0.0, -1.0, 0.0, 0.0, -1.0, 0.0, 0.0, -1.0, 0.0, 0.0, -1.0, -7.545e-08, 0.0, -1.0, -7.545e-08, 0.0, -1.0, -7.545e-08, 0.0, -1.0, 0.0, 0.0, -1.0, 0.0, 0.0, -1.0, 0.0, 0.0, -1.0, 0.0, 0.0, -1.0, 0.0, 0.0, -1.0, 0.0, 0.0, -1.0, 0.0, 0.0, -1.0, 0.0, 0.0, -1.0, 0.0, 0.0, -1.0, 0.0, 0.0, -1.0, 0.0, 0.0, -1.0, 0.0, 0.0, -1.0, 0.0, 0.0, -1.0, 0.0, 0.0, -1.0, 0.0, 0.0, -1.0, -2.598e-07, 0.0, -1.0, -2.598e-07, 0.0, -1.0, -2.598e-07, 0.0, 0.0, 1.0, 0.0, 0.0, 1.0, 0.0, 0.0, 1.0, 0.0, 0.0, 1.0, 0.0, 0.0, 1.0, 0.0, 0.0, 1.0, 0.0, 0.0, -1.0, 0.0, 0.0, -1.0, 0.0, 0.0, -1.0, 0.0, 0.0, -1.0, 0.0, 0.0, -1.0, 0.0, 0.0, -1.0, 0.0, -1.0, 1.269e-12, 0.0, -1.0, 1.269e-12, 0.0, -1.0, 1.269e-12, 0.0, -1.0, 0.0, 0.0, -1.0, 0.0, 0.0, -1.0, 0.0, 0.0, -1.0, 0.0, 0.0, -1.0, 0.0, 0.0, -1.0, 0.0, 0.0, -1.0, 0.0, 0.0, -1.0, 0.0, 0.0, -1.0, 0.0, 0.0, -1.0, 0.0, 0.0, -1.0, 0.0, 0.0, -1.0, 0.0, 0.0, -1.0, 0.0, 0.0, -1.0, 0.0, 0.0, -1.0, 0.0, 0.0, -1.0, 0.0, 0.0, -1.0, 0.0, 0.0, -1.0, 0.0, 0.0, -1.0, 0.0, 0.0, -1.0, 0.0, 0.0, -1.0, 0.0, 0.0, -1.0, 0.0, 0.0, -1.0, 0.0, 0.0, -1.0, 0.0, 0.0, -1.0, 0.0, 0.0, -1.0, 0.0, 0.0, -1.0, 0.0, 0.0, -1.0, 0.0, 0.0, -1.0, 0.0, 0.0, -1.0, 0.0, 0.0, -1.0, 0.0, 0.0, -1.0, 0.0, 0.0, -1.0, 0.0, 0.0, -1.0, 0.0, 0.0, -1.0, 0.0, 0.0, -1.0, 0.0, 0.0, -1.0, -1.269e-12, 0.0, -1.0, -1.269e-12, 0.0, -1.0, -1.269e-12, 0.0, 1.0, 1.229e-12, 0.0, 1.0, 1.229e-12, 0.0, 1.0, 1.229e-12, 0.0, 1.0, 0.0, 0.0, 1.0, 0.0, 0.0, 1.0, 0.0, 0.0, 1.0, 0.0, 0.0, 1.0, 0.0, 0.0, 1.0, 0.0, 0.0, 1.0, 0.0, 0.0, 1.0, 0.0, 0.0, 1.0, 0.0, 0.0, 1.0, 0.0, 0.0, 1.0, 0.0, 0.0, 1.0, 0.0, 0.0, 1.0, 4.112e-14, 0.0, 1.0, 4.112e-14, 0.0, 1.0, 4.112e-14, 0.0, 1.0, 0.0, 0.0, 1.0, 0.0, 0.0, 1.0, 0.0, 0.0, 1.0, -4.112e-13, 0.0, 1.0, -4.112e-13, 0.0, 1.0, -4.112e-13, 0.0, 1.0, 0.0, 0.0, 1.0, 0.0, 0.0, 1.0, 0.0, 0.0, 1.0, 0.0, 0.0, 1.0, 0.0, 0.0, 1.0, 0.0, 0.0, 1.0, 0.0, 0.0, 1.0, 0.0, 0.0, 1.0, 0.0, 0.0, 1.0, 0.0, 0.0, 1.0, 0.0, 0.0, 1.0, 0.0, 0.0, 1.0, 0.0, 0.0, 1.0, 0.0, 0.0, 1.0, 0.0, 0.0, 1.0, -8.723e-13, 0.0, 1.0, -8.723e-13, 0.0, 1.0, -8.723e-13, -1.0, 0.0, 0.0, -1.0, 0.0, 0.0, -1.0, 0.0, 0.0, -1.0, 0.0, 0.0, -1.0, 0.0, 0.0, -1.0, 0.0, 0.0, 1.0, 0.0, 0.0, 1.0, 0.0, 0.0, 1.0, 0.0, 0.0, 1.0, 0.0, 0.0, 1.0, 0.0, 0.0, 1.0, 0.0, 0.0])] * 3)])
me_plane = bpy.data.meshes.new('Plane')
me_plane.from_pydata([(-0.6, -0.6, 0.0), (0.6, -0.6, 0.0), (-0.6, 0.6, 0.0), (0.6, 0.6, 0.0)], [], [(0, 1, 3, 2)])
_uv = me_plane.uv_layers.new(name='UVMap')
_uv.uv.foreach_set('vector', [0.0, 0.0, 1.0, 0.0, 1.0, 1.0, 0.0, 1.0])
me_plane.update()

# ---- objects
ob_instance_10 = bpy.data.objects.new('instance_10', me_id843)
ob_group_5 = bpy.data.objects.new('group_5', me_id48)
ob_plane = bpy.data.objects.new('Plane', me_plane)

# ---- transforms, parenting, visibility, modifiers, constraints
ob_instance_10.location = (0.0, 0.0, 0.0)
ob_instance_10.rotation_mode = 'QUATERNION'
ob_instance_10.rotation_quaternion = (1.0, 0.0, 0.0, 0.0)
ob_group_5.location = (0.03993, 0.0, 0.0)
ob_group_5.rotation_mode = 'QUATERNION'
ob_group_5.rotation_quaternion = (1.0, 0.0, 0.0, 0.0)
ob_plane.location = (0.6, 0.1249, 0.0)
ob_plane.scale = (1.0, 0.08333, 1.0)

# ---- collection membership
scene.collection.objects.link(ob_instance_10)
scene.collection.objects.link(ob_group_5)
col_collection.objects.link(ob_plane)

# ---- scene / render settings (as saved in the file)
scene.frame_start = 1; scene.frame_end = 250; scene.frame_set(4)
scene.render.engine = 'BLENDER_EEVEE_NEXT'
scene.cycles.sampling_pattern = 'TABULATED_SOBOL'
scene.cycles.use_light_tree = False
scene.view_settings.view_transform = 'Filmic'
bpy.context.view_layer.update()

# ---- added for rendering (the .blend has no active camera and no usable light): camera, sun
cam_auto = bpy.data.cameras.new('AutoCamera')
cam_auto.lens = 50.0
cam_auto.sensor_width = 36.0
cam_auto.clip_end = 1000.0
ob_auto_camera = bpy.data.objects.new('AutoCamera', cam_auto)
scene.collection.objects.link(ob_auto_camera)
ob_auto_camera.location = (3.59387, -3.50518, 3.8951)
ob_auto_camera.rotation_euler = (1.09748, -7.21219e-08, 0.694738)
scene.camera = ob_auto_camera
light_auto_sun = bpy.data.lights.new('AutoSun', 'SUN')
light_auto_sun.energy = 3.0
light_auto_sun.angle = 0.0523599
ob_auto_sun = bpy.data.objects.new('AutoSun', light_auto_sun)
scene.collection.objects.link(ob_auto_sun)
ob_auto_sun.rotation_euler = (0.872665, 0.174533, 0.523599)
bpy.context.view_layer.update()
